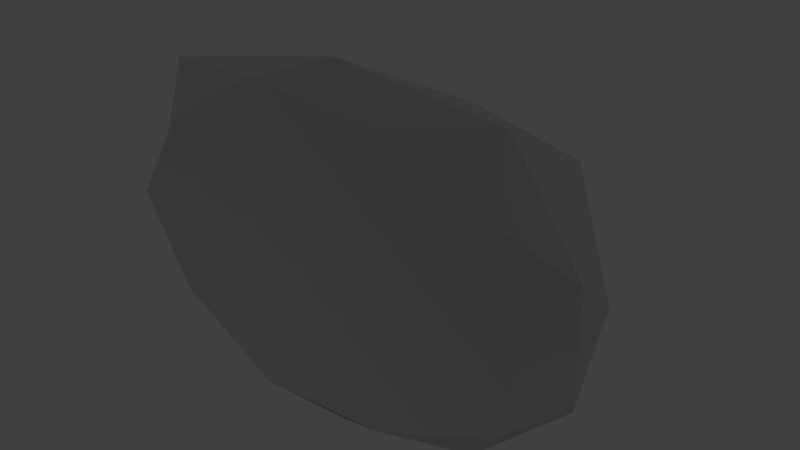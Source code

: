 # Source: blackRock2.blend  (saved by Blender 2.79.0; exported with 4.5.12 LTS)
import bpy
from mathutils import Matrix  # noqa: F401  (used for matrix-valued properties, if any)

bpy.ops.wm.read_factory_settings(use_empty=True)
scene = bpy.context.scene
scene.name = 'Scene'

# ---- collections
col_collection_1 = bpy.data.collections.new('Collection 1'); scene.collection.children.link(col_collection_1)

# ---- materials (node trees are filled in below, after node groups)
mat_rock = bpy.data.materials.new('Rock')
mat_rock.alpha_threshold = 0.0
mat_rock.diffuse_color = (0.04721, 0.04721, 0.04721, 1.0)
mat_rock.roughness = 0.5

# ---- material node trees
mat_rock.use_nodes = True; mat_rock.node_tree.nodes.clear()
_N = mat_rock.node_tree.nodes; _L = mat_rock.node_tree.links
n0 = _N.new('ShaderNodeOutputMaterial'); n0.name = 'Material Output'; n0.location = (300, 300)
n1 = _N.new('ShaderNodeBsdfDiffuse'); n1.name = 'Diffuse BSDF'; n1.location = (10, 300)
n1.inputs[0].default_value = (0.04129, 0.04129, 0.04129, 1.0)
n1.inputs[1].default_value = 1.0
_L.new(n1.outputs[0], n0.inputs[0])
n0.is_active_output = True

# ---- world
world_world = bpy.data.worlds.new('World'); scene.world = world_world
world_world.color = (0.05088, 0.05088, 0.05088)
world_world.use_sun_shadow = False
world_world.sun_shadow_jitter_overblur = 0.0
world_world.cycles.sampling_method = 'MANUAL'

# ---- meshes
me_icosphere = bpy.data.meshes.new('Icosphere')
me_icosphere.from_pydata([(-7.003e-09, -0.07994, -0.0001614), (0.8728, -0.07994, 0.4427), (-0.3334, -0.07994, 0.7164), (-1.079, -0.07994, -0.0001613), (-0.3334, -0.07994, -0.7168), (0.8728, -0.07994, -0.443), (0.3491, 0.4711, 0.6214), (-0.7985, 0.2648, 0.4427), (-0.7984, 0.4137, -0.3449), (0.3334, 0.3798, -0.7168), (1.079, 0.3798, -0.0001615), (0.07342, 0.8696, -0.0001613), (-0.196, -0.07994, 0.421), (0.513, -0.07994, 0.2602), (0.3171, -0.07994, 0.6814), (1.026, -0.07994, -0.0001615), (0.513, -0.07994, -0.2605), (-0.6341, -0.07994, -0.0001614), (-0.8301, -0.07994, 0.421), (-0.196, -0.07994, -0.4214), (-0.8301, -0.07994, -0.4214), (0.3171, -0.07994, -0.6817), (1.147, 0.04952, 0.2602), (1.147, 0.04952, -0.2605), (7.796e-08, 0.04952, 0.8423), (0.709, 0.2056, 0.6814), (-1.037, 0.04952, 0.2602), (-0.8325, -0.01281, 0.6814), (-0.709, 0.04952, -0.6817), (-0.9954, 0.04952, -0.2605), (0.709, 0.04952, -0.6817), (-6.933e-08, 0.04952, -0.8426), (0.7531, 0.6441, 0.421), (-0.3171, 0.3192, 0.4917), (-0.8732, 0.3578, -0.0001613), (-0.3171, 0.4377, -0.5433), (0.895, 0.5578, -0.3079), (0.2907, 0.7736, 0.421), (0.6812, 0.885, -0.0001614), (-0.4873, 0.5313, 0.1586), (-0.513, 0.6777, -0.2605), (0.4544, 0.6777, -0.4214)], [], [(0, 13, 12), (1, 13, 15), (0, 12, 17), (0, 17, 19), (0, 19, 16), (1, 15, 22), (2, 14, 24), (3, 18, 26), (4, 20, 28), (5, 21, 30), (1, 22, 25), (2, 24, 27), (3, 26, 29), (4, 28, 31), (5, 30, 23), (6, 32, 37), (7, 33, 39), (8, 34, 40), (9, 35, 41), (10, 36, 38), (38, 41, 11), (38, 36, 41), (36, 9, 41), (41, 40, 11), (41, 35, 40), (35, 8, 40), (40, 39, 11), (40, 34, 39), (34, 7, 39), (39, 37, 11), (39, 33, 37), (33, 6, 37), (37, 38, 11), (37, 32, 38), (32, 10, 38), (23, 36, 10), (23, 30, 36), (30, 9, 36), (31, 35, 9), (31, 28, 35), (28, 8, 35), (29, 34, 8), (29, 26, 34), (26, 7, 34), (27, 33, 7), (27, 24, 33), (24, 6, 33), (25, 32, 6), (25, 22, 32), (22, 10, 32), (30, 31, 9), (30, 21, 31), (21, 4, 31), (28, 29, 8), (28, 20, 29), (20, 3, 29), (26, 27, 7), (26, 18, 27), (18, 2, 27), (24, 25, 6), (24, 14, 25), (14, 1, 25), (22, 23, 10), (22, 15, 23), (15, 5, 23), (16, 21, 5), (16, 19, 21), (19, 4, 21), (19, 20, 4), (19, 17, 20), (17, 3, 20), (17, 18, 3), (17, 12, 18), (12, 2, 18), (15, 16, 5), (15, 13, 16), (13, 0, 16), (12, 14, 2), (12, 13, 14), (13, 1, 14)])
me_icosphere.materials.append(mat_rock)
me_icosphere.use_remesh_preserve_volume = False
me_icosphere.use_remesh_preserve_attributes = False
me_icosphere.use_mirror_vertex_groups = False
me_icosphere.update()

# ---- objects
ob_icosphere = bpy.data.objects.new('Icosphere', me_icosphere)

# ---- transforms, parenting, visibility, modifiers, constraints
ob_icosphere.location = (0.0, 0.0, 0.0)
ob_icosphere.lineart.crease_threshold = 0.0

# ---- collection membership
col_collection_1.objects.link(ob_icosphere)

# ---- scene / render settings (as saved in the file)
scene.frame_start = 1; scene.frame_end = 250; scene.frame_set(1)
scene.render.engine = 'CYCLES'
scene.render.resolution_percentage = 50
scene.render.dither_intensity = 0.0
scene.cycles.use_denoising = False
scene.cycles.samples = 128
scene.cycles.sampling_pattern = 'TABULATED_SOBOL'
scene.cycles.use_adaptive_sampling = False
scene.cycles.use_light_tree = False
scene.cycles.blur_glossy = 0.0
scene.cycles.sample_clamp_indirect = 0.0
scene.view_settings.view_transform = 'Standard'
bpy.context.view_layer.update()

# ---- added for rendering (the .blend has no active camera and no usable light): camera, sun
cam_auto = bpy.data.cameras.new('AutoCamera')
cam_auto.lens = 50.0
cam_auto.sensor_width = 36.0
cam_auto.clip_end = 1000.0
ob_auto_camera = bpy.data.objects.new('AutoCamera', cam_auto)
scene.collection.objects.link(ob_auto_camera)
ob_auto_camera.location = (2.7671, -2.87698, 2.18619)
ob_auto_camera.rotation_euler = (1.09748, -7.21219e-08, 0.694738)
scene.camera = ob_auto_camera
light_auto_sun = bpy.data.lights.new('AutoSun', 'SUN')
light_auto_sun.energy = 3.0
light_auto_sun.angle = 0.0523599
ob_auto_sun = bpy.data.objects.new('AutoSun', light_auto_sun)
scene.collection.objects.link(ob_auto_sun)
ob_auto_sun.rotation_euler = (0.872665, 0.174533, 0.523599)
bpy.context.view_layer.update()

